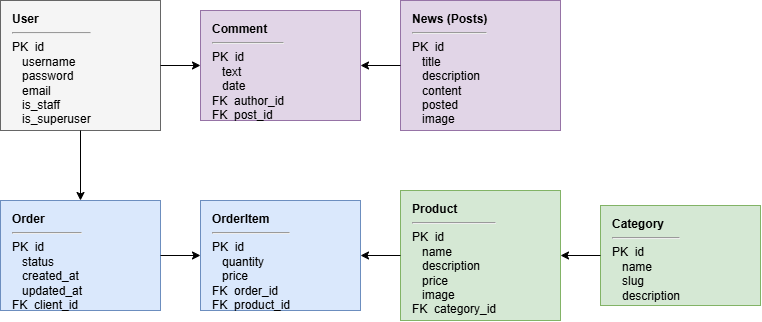

The diagram above was exported from draw.io. Its source (the exported page's mxGraphModel, read from the mxfile embedded in the PNG):
<mxGraphModel dx="971" dy="850" grid="1" gridSize="10" guides="1" tooltips="1" connect="1" arrows="1" fold="1" page="1" pageScale="1" pageWidth="1169" pageHeight="827" math="0" shadow="0">
  <root>
    <mxCell id="0" />
    <mxCell id="1" parent="0" />
    <mxCell id="User" parent="1" style="shape=rect;html=1;whiteSpace=wrap;align=left;verticalAlign=top;spacingLeft=10;spacingTop=5;fillColor=#f5f5f5;strokeColor=#666666;" value="&lt;b&gt;User&lt;/b&gt;&lt;hr&gt;PK&amp;nbsp;&amp;nbsp;id&lt;br&gt;&amp;nbsp;&amp;nbsp;&amp;nbsp;username&lt;br&gt;&amp;nbsp;&amp;nbsp;&amp;nbsp;password&lt;br&gt;&amp;nbsp;&amp;nbsp;&amp;nbsp;email&lt;br&gt;&amp;nbsp;&amp;nbsp;&amp;nbsp;is_staff&lt;br&gt;&amp;nbsp;&amp;nbsp;&amp;nbsp;is_superuser" vertex="1">
      <mxGeometry height="130" width="160" x="40" y="40" as="geometry" />
    </mxCell>
    <mxCell id="News" parent="1" style="shape=rect;html=1;whiteSpace=wrap;align=left;verticalAlign=top;spacingLeft=10;spacingTop=5;fillColor=#e1d5e7;strokeColor=#9673a6;" value="&lt;b&gt;News (Posts)&lt;/b&gt;&lt;hr&gt;PK&amp;nbsp;&amp;nbsp;id&lt;br&gt;&amp;nbsp;&amp;nbsp;&amp;nbsp;title&lt;br&gt;&amp;nbsp;&amp;nbsp;&amp;nbsp;description&lt;br&gt;&amp;nbsp;&amp;nbsp;&amp;nbsp;content&lt;br&gt;&amp;nbsp;&amp;nbsp;&amp;nbsp;posted&lt;br&gt;&amp;nbsp;&amp;nbsp;&amp;nbsp;image" vertex="1">
      <mxGeometry height="130" width="160" x="440" y="40" as="geometry" />
    </mxCell>
    <mxCell id="Comment" parent="1" style="shape=rect;html=1;whiteSpace=wrap;align=left;verticalAlign=top;spacingLeft=10;spacingTop=5;fillColor=#e1d5e7;strokeColor=#9673a6;" value="&lt;b&gt;Comment&lt;/b&gt;&lt;hr&gt;PK&amp;nbsp;&amp;nbsp;id&lt;br&gt;&amp;nbsp;&amp;nbsp;&amp;nbsp;text&lt;br&gt;&amp;nbsp;&amp;nbsp;&amp;nbsp;date&lt;br&gt;FK&amp;nbsp;&amp;nbsp;author_id&lt;br&gt;FK&amp;nbsp;&amp;nbsp;post_id" vertex="1">
      <mxGeometry height="110" width="160" x="240" y="50" as="geometry" />
    </mxCell>
    <mxCell id="Order" parent="1" style="shape=rect;html=1;whiteSpace=wrap;align=left;verticalAlign=top;spacingLeft=10;spacingTop=5;fillColor=#dae8fc;strokeColor=#6c8ebf;" value="&lt;b&gt;Order&lt;/b&gt;&lt;hr&gt;PK&amp;nbsp;&amp;nbsp;id&lt;br&gt;&amp;nbsp;&amp;nbsp;&amp;nbsp;status&lt;br&gt;&amp;nbsp;&amp;nbsp;&amp;nbsp;created_at&lt;br&gt;&amp;nbsp;&amp;nbsp;&amp;nbsp;updated_at&lt;br&gt;FK&amp;nbsp;&amp;nbsp;client_id" vertex="1">
      <mxGeometry height="110" width="160" x="40" y="240" as="geometry" />
    </mxCell>
    <mxCell id="OrderItem" parent="1" style="shape=rect;html=1;whiteSpace=wrap;align=left;verticalAlign=top;spacingLeft=10;spacingTop=5;fillColor=#dae8fc;strokeColor=#6c8ebf;" value="&lt;b&gt;OrderItem&lt;/b&gt;&lt;hr&gt;PK&amp;nbsp;&amp;nbsp;id&lt;br&gt;&amp;nbsp;&amp;nbsp;&amp;nbsp;quantity&lt;br&gt;&amp;nbsp;&amp;nbsp;&amp;nbsp;price&lt;br&gt;FK&amp;nbsp;&amp;nbsp;order_id&lt;br&gt;FK&amp;nbsp;&amp;nbsp;product_id" vertex="1">
      <mxGeometry height="110" width="160" x="240" y="240" as="geometry" />
    </mxCell>
    <mxCell id="Product" parent="1" style="shape=rect;html=1;whiteSpace=wrap;align=left;verticalAlign=top;spacingLeft=10;spacingTop=5;fillColor=#d5e8d4;strokeColor=#82b366;" value="&lt;b&gt;Product&lt;/b&gt;&lt;hr&gt;PK&amp;nbsp;&amp;nbsp;id&lt;br&gt;&amp;nbsp;&amp;nbsp;&amp;nbsp;name&lt;br&gt;&amp;nbsp;&amp;nbsp;&amp;nbsp;description&lt;br&gt;&amp;nbsp;&amp;nbsp;&amp;nbsp;price&lt;br&gt;&amp;nbsp;&amp;nbsp;&amp;nbsp;image&lt;br&gt;FK&amp;nbsp;&amp;nbsp;category_id" vertex="1">
      <mxGeometry height="130" width="160" x="440" y="230" as="geometry" />
    </mxCell>
    <mxCell id="Category" parent="1" style="shape=rect;html=1;whiteSpace=wrap;align=left;verticalAlign=top;spacingLeft=10;spacingTop=5;fillColor=#d5e8d4;strokeColor=#82b366;" value="&lt;b&gt;Category&lt;/b&gt;&lt;hr&gt;PK&amp;nbsp;&amp;nbsp;id&lt;br&gt;&amp;nbsp;&amp;nbsp;&amp;nbsp;name&lt;br&gt;&amp;nbsp;&amp;nbsp;&amp;nbsp;slug&lt;br&gt;&amp;nbsp;&amp;nbsp;&amp;nbsp;description" vertex="1">
      <mxGeometry height="100" width="160" x="640" y="245" as="geometry" />
    </mxCell>
    <mxCell id="e_user_comment" edge="1" parent="1" source="User" style="edgeStyle=orthogonalEdgeStyle;rounded=0;endArrow=classic;endFill=1;html=1;exitX=1;exitY=0.5;entryX=0;entryY=0.5;" target="Comment">
      <mxGeometry relative="1" as="geometry" />
    </mxCell>
    <mxCell id="e_news_comment" edge="1" parent="1" source="News" style="edgeStyle=orthogonalEdgeStyle;rounded=0;endArrow=classic;endFill=1;html=1;exitX=0;exitY=0.5;entryX=1;entryY=0.5;" target="Comment">
      <mxGeometry relative="1" as="geometry" />
    </mxCell>
    <mxCell id="e_user_order" edge="1" parent="1" source="User" style="edgeStyle=orthogonalEdgeStyle;rounded=0;endArrow=classic;endFill=1;html=1;exitX=0.5;exitY=1;entryX=0.5;entryY=0;" target="Order">
      <mxGeometry relative="1" as="geometry" />
    </mxCell>
    <mxCell id="e_order_orderitem" edge="1" parent="1" source="Order" style="edgeStyle=orthogonalEdgeStyle;rounded=0;endArrow=classic;endFill=1;html=1;exitX=1;exitY=0.5;entryX=0;entryY=0.5;" target="OrderItem">
      <mxGeometry relative="1" as="geometry" />
    </mxCell>
    <mxCell id="e_product_orderitem" edge="1" parent="1" source="Product" style="edgeStyle=orthogonalEdgeStyle;rounded=0;endArrow=classic;endFill=1;html=1;exitX=0;exitY=0.5;entryX=1;entryY=0.5;" target="OrderItem">
      <mxGeometry relative="1" as="geometry" />
    </mxCell>
    <mxCell id="e_category_product" edge="1" parent="1" source="Category" style="edgeStyle=orthogonalEdgeStyle;rounded=0;endArrow=classic;endFill=1;html=1;exitX=0;exitY=0.5;entryX=1;entryY=0.5;" target="Product">
      <mxGeometry relative="1" as="geometry" />
    </mxCell>
  </root>
</mxGraphModel>